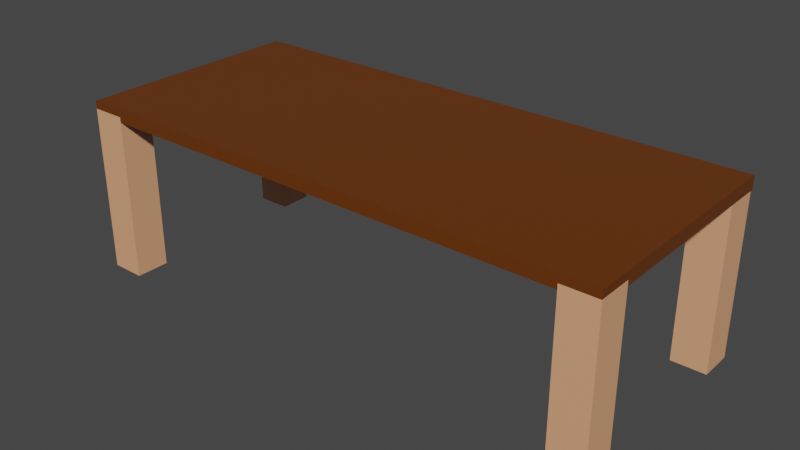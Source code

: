 # Source: test.blend  (saved by Blender 2.80.75; exported with 4.5.12 LTS)
import bpy
from mathutils import Matrix  # noqa: F401  (used for matrix-valued properties, if any)

bpy.ops.wm.read_factory_settings(use_empty=True)
scene = bpy.context.scene
scene.name = 'Scene'

# ---- collections
col_collection = bpy.data.collections.new('Collection'); scene.collection.children.link(col_collection)

# ---- materials (node trees are filled in below, after node groups)
mat_material = bpy.data.materials.new('Material')
mat_material.alpha_threshold = 0.0
mat_material.use_transparent_shadow = False
mat_material.line_color = (0.0, 0.0, 0.0, 1.0)
mat_material_001 = bpy.data.materials.new('Material.001')
mat_material_001.use_transparent_shadow = False

# ---- material node trees
mat_material.use_nodes = True; mat_material.node_tree.nodes.clear()
_N = mat_material.node_tree.nodes; _L = mat_material.node_tree.links
n0 = _N.new('ShaderNodeOutputMaterial'); n0.name = 'Material Output'; n0.location = (300, 300)
n1 = _N.new('ShaderNodeBsdfPrincipled'); n1.name = 'Principled BSDF'; n1.location = (10, 300)
n1.distribution = 'GGX'
n1.subsurface_method = 'BURLEY'
n1.inputs[0].default_value = (0.1401, 0.03655, 0.002345, 1.0)
n1.inputs[2].default_value = 0.4
n1.inputs[3].default_value = 1.45
n1.inputs[27].default_value = (0.0, 0.0, 0.0, 1.0)
n1.inputs[28].default_value = 1.0
_L.new(n1.outputs[0], n0.inputs[0])
n0.is_active_output = True
mat_material_001.use_nodes = True; mat_material_001.node_tree.nodes.clear()
_N = mat_material_001.node_tree.nodes; _L = mat_material_001.node_tree.links
n0 = _N.new('ShaderNodeOutputMaterial'); n0.name = 'Material Output'; n0.location = (300, 300)
n1 = _N.new('ShaderNodeBsdfPrincipled'); n1.name = 'Principled BSDF'; n1.location = (10, 300)
n1.distribution = 'GGX'
n1.subsurface_method = 'BURLEY'
n1.inputs[0].default_value = (0.8, 0.3891, 0.2059, 1.0)
n1.inputs[3].default_value = 1.45
n1.inputs[27].default_value = (0.0, 0.0, 0.0, 1.0)
n1.inputs[28].default_value = 1.0
_L.new(n1.outputs[0], n0.inputs[0])
n0.is_active_output = True

# ---- world
world_world = bpy.data.worlds.new('World'); scene.world = world_world
world_world.use_nodes = True; world_world.node_tree.nodes.clear()
_N = world_world.node_tree.nodes; _L = world_world.node_tree.links
n0 = _N.new('ShaderNodeOutputWorld'); n0.name = 'World Output'; n0.location = (300, 300)
n1 = _N.new('ShaderNodeBackground'); n1.name = 'Background'; n1.location = (10, 300)
n1.inputs[0].default_value = (0.05088, 0.05088, 0.05088, 1.0)
_L.new(n1.outputs[0], n0.inputs[0])
n0.is_active_output = True
world_world.color = (0.05088, 0.05088, 0.05088)
world_world.use_sun_shadow = False
world_world.sun_shadow_jitter_overblur = 0.0

# ---- meshes
me_cube = bpy.data.meshes.new('Cube')
me_cube.from_pydata([(1.0, 1.0, 1.0), (1.0, 1.0, -1.0), (1.0, -1.0, 1.0), (1.0, -1.0, -1.0), (-1.0, 1.0, 1.0), (-1.0, 1.0, -1.0), (-1.0, -1.0, 1.0), (-1.0, -1.0, -1.0)], [], [(0, 4, 6, 2), (3, 2, 6, 7), (7, 6, 4, 5), (5, 1, 3, 7), (1, 0, 2, 3), (5, 4, 0, 1)])
_uv = me_cube.uv_layers.new(name='UVMap')
_uv.uv.foreach_set('vector', [0.375, 0.0, 0.625, 0.0, 0.625, 0.25, 0.375, 0.25, 0.375, 0.25, 0.625, 0.25, 0.625, 0.5, 0.375, 0.5, 0.375, 0.5, 0.625, 0.5, 0.625, 0.75, 0.375, 0.75, 0.375, 0.75, 0.625, 0.75, 0.625, 1.0, 0.375, 1.0, 0.125, 0.5, 0.375, 0.5, 0.375, 0.75, 0.125, 0.75, 0.625, 0.5, 0.875, 0.5, 0.875, 0.75, 0.625, 0.75])
me_cube.materials.append(mat_material)
me_cube.use_remesh_preserve_volume = False
me_cube.use_remesh_preserve_attributes = False
me_cube.use_mirror_vertex_groups = False
me_cube.update()
me_cube_001 = bpy.data.meshes.new('Cube.001')
me_cube_001.from_pydata([(-1.0, -1.0, -1.0), (-1.0, -1.0, 1.0), (-1.0, 1.0, -1.0), (-1.0, 1.0, 1.0), (1.0, -1.0, -1.0), (1.0, -1.0, 1.0), (1.0, 1.0, -1.0), (1.0, 1.0, 1.0)], [], [(0, 1, 3, 2), (2, 3, 7, 6), (6, 7, 5, 4), (4, 5, 1, 0), (2, 6, 4, 0), (7, 3, 1, 5)])
_uv = me_cube_001.uv_layers.new(name='UVMap')
_uv.uv.foreach_set('vector', [0.375, 0.0, 0.625, 0.0, 0.625, 0.25, 0.375, 0.25, 0.375, 0.25, 0.625, 0.25, 0.625, 0.5, 0.375, 0.5, 0.375, 0.5, 0.625, 0.5, 0.625, 0.75, 0.375, 0.75, 0.375, 0.75, 0.625, 0.75, 0.625, 1.0, 0.375, 1.0, 0.125, 0.5, 0.375, 0.5, 0.375, 0.75, 0.125, 0.75, 0.625, 0.5, 0.875, 0.5, 0.875, 0.75, 0.625, 0.75])
me_cube_001.materials.append(mat_material_001)
me_cube_001.use_remesh_preserve_volume = False
me_cube_001.use_remesh_preserve_attributes = False
me_cube_001.use_mirror_vertex_groups = False
me_cube_001.update()
me_cube_002 = bpy.data.meshes.new('Cube.002')
me_cube_002.from_pydata([(-1.0, -1.0, -1.0), (-1.0, -1.0, 1.0), (-1.0, 1.0, -1.0), (-1.0, 1.0, 1.0), (1.0, -1.0, -1.0), (1.0, -1.0, 1.0), (1.0, 1.0, -1.0), (1.0, 1.0, 1.0)], [], [(0, 1, 3, 2), (2, 3, 7, 6), (6, 7, 5, 4), (4, 5, 1, 0), (2, 6, 4, 0), (7, 3, 1, 5)])
_uv = me_cube_002.uv_layers.new(name='UVMap')
_uv.uv.foreach_set('vector', [0.375, 0.0, 0.625, 0.0, 0.625, 0.25, 0.375, 0.25, 0.375, 0.25, 0.625, 0.25, 0.625, 0.5, 0.375, 0.5, 0.375, 0.5, 0.625, 0.5, 0.625, 0.75, 0.375, 0.75, 0.375, 0.75, 0.625, 0.75, 0.625, 1.0, 0.375, 1.0, 0.125, 0.5, 0.375, 0.5, 0.375, 0.75, 0.125, 0.75, 0.625, 0.5, 0.875, 0.5, 0.875, 0.75, 0.625, 0.75])
me_cube_002.materials.append(mat_material_001)
me_cube_002.use_remesh_preserve_volume = False
me_cube_002.use_remesh_preserve_attributes = False
me_cube_002.use_mirror_vertex_groups = False
me_cube_002.update()
me_cube_003 = bpy.data.meshes.new('Cube.003')
me_cube_003.from_pydata([(-1.0, -1.0, -1.0), (-1.0, -1.0, 1.0), (-1.0, 1.0, -1.0), (-1.0, 1.0, 1.0), (1.0, -1.0, -1.0), (1.0, -1.0, 1.0), (1.0, 1.0, -1.0), (1.0, 1.0, 1.0)], [], [(0, 1, 3, 2), (2, 3, 7, 6), (6, 7, 5, 4), (4, 5, 1, 0), (2, 6, 4, 0), (7, 3, 1, 5)])
_uv = me_cube_003.uv_layers.new(name='UVMap')
_uv.uv.foreach_set('vector', [0.375, 0.0, 0.625, 0.0, 0.625, 0.25, 0.375, 0.25, 0.375, 0.25, 0.625, 0.25, 0.625, 0.5, 0.375, 0.5, 0.375, 0.5, 0.625, 0.5, 0.625, 0.75, 0.375, 0.75, 0.375, 0.75, 0.625, 0.75, 0.625, 1.0, 0.375, 1.0, 0.125, 0.5, 0.375, 0.5, 0.375, 0.75, 0.125, 0.75, 0.625, 0.5, 0.875, 0.5, 0.875, 0.75, 0.625, 0.75])
me_cube_003.materials.append(mat_material_001)
me_cube_003.use_remesh_preserve_volume = False
me_cube_003.use_remesh_preserve_attributes = False
me_cube_003.use_mirror_vertex_groups = False
me_cube_003.update()
me_cube_004 = bpy.data.meshes.new('Cube.004')
me_cube_004.from_pydata([(-1.0, -1.0, -1.0), (-1.0, -1.0, 1.0), (-1.0, 1.0, -1.0), (-1.0, 1.0, 1.0), (1.0, -1.0, -1.0), (1.0, -1.0, 1.0), (1.0, 1.0, -1.0), (1.0, 1.0, 1.0)], [], [(0, 1, 3, 2), (2, 3, 7, 6), (6, 7, 5, 4), (4, 5, 1, 0), (2, 6, 4, 0), (7, 3, 1, 5)])
_uv = me_cube_004.uv_layers.new(name='UVMap')
_uv.uv.foreach_set('vector', [0.375, 0.0, 0.625, 0.0, 0.625, 0.25, 0.375, 0.25, 0.375, 0.25, 0.625, 0.25, 0.625, 0.5, 0.375, 0.5, 0.375, 0.5, 0.625, 0.5, 0.625, 0.75, 0.375, 0.75, 0.375, 0.75, 0.625, 0.75, 0.625, 1.0, 0.375, 1.0, 0.125, 0.5, 0.375, 0.5, 0.375, 0.75, 0.125, 0.75, 0.625, 0.5, 0.875, 0.5, 0.875, 0.75, 0.625, 0.75])
me_cube_004.materials.append(mat_material_001)
me_cube_004.use_remesh_preserve_volume = False
me_cube_004.use_remesh_preserve_attributes = False
me_cube_004.use_mirror_vertex_groups = False
me_cube_004.update()

# ---- objects
ob_cube = bpy.data.objects.new('Cube', me_cube)
ob_cube_001 = bpy.data.objects.new('Cube.001', me_cube_001)
ob_cube_002 = bpy.data.objects.new('Cube.002', me_cube_002)
ob_cube_003 = bpy.data.objects.new('Cube.003', me_cube_003)
ob_cube_004 = bpy.data.objects.new('Cube.004', me_cube_004)

# ---- transforms, parenting, visibility, modifiers, constraints
ob_cube.location = (0.0, 0.0, 1.016)
ob_cube.scale = (3.244, 1.407, 0.07797)
ob_cube.lock_rotations_4d = False
ob_cube.empty_display_type = 'ARROWS'
ob_cube.lineart.crease_threshold = 0.0
ob_cube_001.location = (3.022, 1.204, 0.0)
ob_cube_001.scale = (0.2071, 0.2047, 1.0)
ob_cube_001.lineart.crease_threshold = 0.0
ob_cube_002.location = (3.04, -1.204, 0.0)
ob_cube_002.scale = (0.2071, 0.2047, 1.0)
ob_cube_002.lineart.crease_threshold = 0.0
ob_cube_003.location = (-3.034, -1.204, 0.0)
ob_cube_003.scale = (0.2071, 0.2047, 1.0)
ob_cube_003.lineart.crease_threshold = 0.0
ob_cube_004.location = (-3.028, 1.204, 0.0)
ob_cube_004.scale = (0.2071, 0.2047, 1.0)
ob_cube_004.lineart.crease_threshold = 0.0

# ---- collection membership
col_collection.objects.link(ob_cube)
col_collection.objects.link(ob_cube_001)
col_collection.objects.link(ob_cube_002)
col_collection.objects.link(ob_cube_003)
col_collection.objects.link(ob_cube_004)

# ---- scene / render settings (as saved in the file)
scene.frame_start = 1; scene.frame_end = 250; scene.frame_set(1)
scene.render.engine = 'BLENDER_EEVEE_NEXT'
scene.cycles.use_denoising = False
scene.cycles.samples = 128
scene.cycles.sampling_pattern = 'TABULATED_SOBOL'
scene.cycles.use_adaptive_sampling = False
scene.cycles.use_light_tree = False
scene.view_settings.view_transform = 'Filmic'
bpy.context.view_layer.update()

# ---- added for rendering (the .blend has no active camera and no usable light): camera, sun
cam_auto = bpy.data.cameras.new('AutoCamera')
cam_auto.lens = 50.0
cam_auto.sensor_width = 36.0
cam_auto.clip_end = 1000.0
ob_auto_camera = bpy.data.objects.new('AutoCamera', cam_auto)
scene.collection.objects.link(ob_auto_camera)
ob_auto_camera.location = (6.82936, -8.19361, 5.50922)
ob_auto_camera.rotation_euler = (1.09748, -7.21219e-08, 0.694738)
scene.camera = ob_auto_camera
light_auto_sun = bpy.data.lights.new('AutoSun', 'SUN')
light_auto_sun.energy = 3.0
light_auto_sun.angle = 0.0523599
ob_auto_sun = bpy.data.objects.new('AutoSun', light_auto_sun)
scene.collection.objects.link(ob_auto_sun)
ob_auto_sun.rotation_euler = (0.872665, 0.174533, 0.523599)
bpy.context.view_layer.update()
